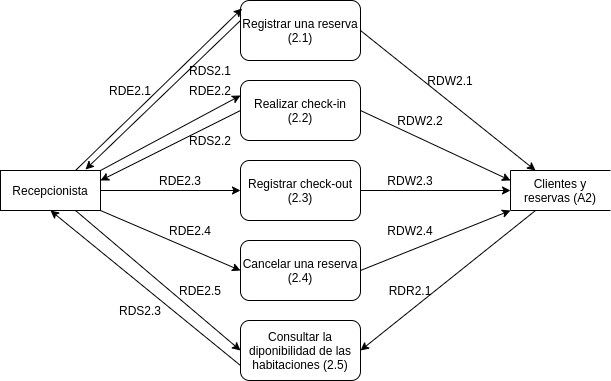

The diagram above was exported from draw.io. Its source (the exported page's mxGraphModel, read from the mxfile embedded in the PNG):
<mxGraphModel dx="1387" dy="786" grid="1" gridSize="10" guides="1" tooltips="1" connect="1" arrows="1" fold="1" page="1" pageScale="1" pageWidth="827" pageHeight="1169" math="0" shadow="0">
  <root>
    <mxCell id="JXlnyV1z_8qdsNbbMBTr-0" />
    <mxCell id="JXlnyV1z_8qdsNbbMBTr-1" parent="JXlnyV1z_8qdsNbbMBTr-0" />
    <mxCell id="shP2eoW-ejAqGjJKKTvz-0" value="Recepcionista" style="rounded=0;whiteSpace=wrap;html=1;" parent="JXlnyV1z_8qdsNbbMBTr-1" vertex="1">
      <mxGeometry x="90" y="350" width="100" height="40" as="geometry" />
    </mxCell>
    <mxCell id="shP2eoW-ejAqGjJKKTvz-1" value="Registrar una reserva (2.1)" style="rounded=1;whiteSpace=wrap;html=1;" parent="JXlnyV1z_8qdsNbbMBTr-1" vertex="1">
      <mxGeometry x="330" y="180" width="120" height="60" as="geometry" />
    </mxCell>
    <mxCell id="0Prqp2iN-7hUAkowp8uT-0" value="Realizar check-in (2.2)" style="rounded=1;whiteSpace=wrap;html=1;" parent="JXlnyV1z_8qdsNbbMBTr-1" vertex="1">
      <mxGeometry x="330" y="260" width="120" height="60" as="geometry" />
    </mxCell>
    <mxCell id="0Prqp2iN-7hUAkowp8uT-1" value="Registrar check-out (2.3)" style="rounded=1;whiteSpace=wrap;html=1;" parent="JXlnyV1z_8qdsNbbMBTr-1" vertex="1">
      <mxGeometry x="330" y="340" width="120" height="60" as="geometry" />
    </mxCell>
    <mxCell id="0Prqp2iN-7hUAkowp8uT-2" value="Cancelar una reserva (2.4)" style="rounded=1;whiteSpace=wrap;html=1;" parent="JXlnyV1z_8qdsNbbMBTr-1" vertex="1">
      <mxGeometry x="330" y="420" width="120" height="60" as="geometry" />
    </mxCell>
    <mxCell id="0Prqp2iN-7hUAkowp8uT-3" value="Consultar la diponibilidad de las habitaciones (2.5)" style="rounded=1;whiteSpace=wrap;html=1;" parent="JXlnyV1z_8qdsNbbMBTr-1" vertex="1">
      <mxGeometry x="330" y="500" width="120" height="60" as="geometry" />
    </mxCell>
    <mxCell id="GRXa1msWe-G_AELHo8My-0" value="Clientes y reservas (A2)" style="shape=partialRectangle;whiteSpace=wrap;html=1;bottom=1;right=0;left=1;top=1;fillColor=none;routingCenterX=0;rotation=0;" parent="JXlnyV1z_8qdsNbbMBTr-1" vertex="1">
      <mxGeometry x="600" y="350" width="100" height="40" as="geometry" />
    </mxCell>
    <mxCell id="d1n_s8wGV1EEjsJIJ6z2-0" value="" style="endArrow=classic;html=1;exitX=0.75;exitY=0;exitDx=0;exitDy=0;entryX=0.013;entryY=0.133;entryDx=0;entryDy=0;entryPerimeter=0;" parent="JXlnyV1z_8qdsNbbMBTr-1" source="shP2eoW-ejAqGjJKKTvz-0" target="shP2eoW-ejAqGjJKKTvz-1" edge="1">
      <mxGeometry width="50" height="50" relative="1" as="geometry">
        <mxPoint x="390" y="370" as="sourcePoint" />
        <mxPoint x="440" y="320" as="targetPoint" />
      </mxGeometry>
    </mxCell>
    <mxCell id="d1n_s8wGV1EEjsJIJ6z2-1" value="" style="endArrow=classic;html=1;exitX=1;exitY=0.5;exitDx=0;exitDy=0;entryX=0;entryY=0.5;entryDx=0;entryDy=0;" parent="JXlnyV1z_8qdsNbbMBTr-1" source="shP2eoW-ejAqGjJKKTvz-0" target="0Prqp2iN-7hUAkowp8uT-1" edge="1">
      <mxGeometry width="50" height="50" relative="1" as="geometry">
        <mxPoint x="280" y="420" as="sourcePoint" />
        <mxPoint x="300" y="420" as="targetPoint" />
      </mxGeometry>
    </mxCell>
    <mxCell id="d1n_s8wGV1EEjsJIJ6z2-3" value="" style="endArrow=classic;html=1;exitX=1;exitY=0;exitDx=0;exitDy=0;entryX=0;entryY=0.25;entryDx=0;entryDy=0;" parent="JXlnyV1z_8qdsNbbMBTr-1" source="shP2eoW-ejAqGjJKKTvz-0" target="0Prqp2iN-7hUAkowp8uT-0" edge="1">
      <mxGeometry width="50" height="50" relative="1" as="geometry">
        <mxPoint x="280" y="340" as="sourcePoint" />
        <mxPoint x="330" y="290" as="targetPoint" />
      </mxGeometry>
    </mxCell>
    <mxCell id="d1n_s8wGV1EEjsJIJ6z2-5" value="" style="endArrow=classic;html=1;exitX=1;exitY=1;exitDx=0;exitDy=0;entryX=0;entryY=0.5;entryDx=0;entryDy=0;" parent="JXlnyV1z_8qdsNbbMBTr-1" source="shP2eoW-ejAqGjJKKTvz-0" target="0Prqp2iN-7hUAkowp8uT-2" edge="1">
      <mxGeometry width="50" height="50" relative="1" as="geometry">
        <mxPoint x="390" y="370" as="sourcePoint" />
        <mxPoint x="440" y="320" as="targetPoint" />
      </mxGeometry>
    </mxCell>
    <mxCell id="d1n_s8wGV1EEjsJIJ6z2-6" value="" style="endArrow=classic;html=1;exitX=0.75;exitY=1;exitDx=0;exitDy=0;entryX=0;entryY=0.5;entryDx=0;entryDy=0;" parent="JXlnyV1z_8qdsNbbMBTr-1" source="shP2eoW-ejAqGjJKKTvz-0" target="0Prqp2iN-7hUAkowp8uT-3" edge="1">
      <mxGeometry width="50" height="50" relative="1" as="geometry">
        <mxPoint x="390" y="370" as="sourcePoint" />
        <mxPoint x="440" y="320" as="targetPoint" />
      </mxGeometry>
    </mxCell>
    <mxCell id="d1n_s8wGV1EEjsJIJ6z2-7" value="" style="endArrow=classic;html=1;exitX=1;exitY=0.5;exitDx=0;exitDy=0;entryX=0.25;entryY=0;entryDx=0;entryDy=0;" parent="JXlnyV1z_8qdsNbbMBTr-1" source="shP2eoW-ejAqGjJKKTvz-1" target="GRXa1msWe-G_AELHo8My-0" edge="1">
      <mxGeometry width="50" height="50" relative="1" as="geometry">
        <mxPoint x="550" y="420" as="sourcePoint" />
        <mxPoint x="600" y="370" as="targetPoint" />
      </mxGeometry>
    </mxCell>
    <mxCell id="d1n_s8wGV1EEjsJIJ6z2-9" value="" style="endArrow=classic;html=1;entryX=0;entryY=0.25;entryDx=0;entryDy=0;exitX=1;exitY=0.5;exitDx=0;exitDy=0;" parent="JXlnyV1z_8qdsNbbMBTr-1" source="0Prqp2iN-7hUAkowp8uT-0" target="GRXa1msWe-G_AELHo8My-0" edge="1">
      <mxGeometry width="50" height="50" relative="1" as="geometry">
        <mxPoint x="480" y="270" as="sourcePoint" />
        <mxPoint x="440" y="320" as="targetPoint" />
      </mxGeometry>
    </mxCell>
    <mxCell id="d1n_s8wGV1EEjsJIJ6z2-10" value="" style="endArrow=classic;html=1;entryX=0;entryY=0.5;entryDx=0;entryDy=0;" parent="JXlnyV1z_8qdsNbbMBTr-1" target="GRXa1msWe-G_AELHo8My-0" edge="1">
      <mxGeometry width="50" height="50" relative="1" as="geometry">
        <mxPoint x="450" y="370" as="sourcePoint" />
        <mxPoint x="440" y="320" as="targetPoint" />
      </mxGeometry>
    </mxCell>
    <mxCell id="d1n_s8wGV1EEjsJIJ6z2-11" value="" style="endArrow=classic;html=1;exitX=1;exitY=0.5;exitDx=0;exitDy=0;entryX=0;entryY=1;entryDx=0;entryDy=0;" parent="JXlnyV1z_8qdsNbbMBTr-1" source="0Prqp2iN-7hUAkowp8uT-2" target="GRXa1msWe-G_AELHo8My-0" edge="1">
      <mxGeometry width="50" height="50" relative="1" as="geometry">
        <mxPoint x="390" y="370" as="sourcePoint" />
        <mxPoint x="440" y="320" as="targetPoint" />
      </mxGeometry>
    </mxCell>
    <mxCell id="d1n_s8wGV1EEjsJIJ6z2-12" value="" style="endArrow=classic;html=1;entryX=1;entryY=0.5;entryDx=0;entryDy=0;exitX=0.25;exitY=1;exitDx=0;exitDy=0;" parent="JXlnyV1z_8qdsNbbMBTr-1" source="GRXa1msWe-G_AELHo8My-0" target="0Prqp2iN-7hUAkowp8uT-3" edge="1">
      <mxGeometry width="50" height="50" relative="1" as="geometry">
        <mxPoint x="690" y="440" as="sourcePoint" />
        <mxPoint x="440" y="320" as="targetPoint" />
      </mxGeometry>
    </mxCell>
    <mxCell id="rAy_eEeViIwMwXaQquDS-0" value="" style="endArrow=classic;html=1;exitX=0;exitY=0.75;exitDx=0;exitDy=0;entryX=0.5;entryY=1;entryDx=0;entryDy=0;" parent="JXlnyV1z_8qdsNbbMBTr-1" source="0Prqp2iN-7hUAkowp8uT-3" target="shP2eoW-ejAqGjJKKTvz-0" edge="1">
      <mxGeometry width="50" height="50" relative="1" as="geometry">
        <mxPoint x="390" y="370" as="sourcePoint" />
        <mxPoint x="440" y="320" as="targetPoint" />
      </mxGeometry>
    </mxCell>
    <mxCell id="rAy_eEeViIwMwXaQquDS-1" value="" style="endArrow=classic;html=1;entryX=1;entryY=0.25;entryDx=0;entryDy=0;exitX=0;exitY=0.5;exitDx=0;exitDy=0;" parent="JXlnyV1z_8qdsNbbMBTr-1" source="0Prqp2iN-7hUAkowp8uT-0" target="shP2eoW-ejAqGjJKKTvz-0" edge="1">
      <mxGeometry width="50" height="50" relative="1" as="geometry">
        <mxPoint x="390" y="370" as="sourcePoint" />
        <mxPoint x="440" y="320" as="targetPoint" />
      </mxGeometry>
    </mxCell>
    <mxCell id="o6SRpPkrcovgcET56qKb-0" value="RDE2.1" style="text;html=1;strokeColor=none;fillColor=none;align=center;verticalAlign=middle;whiteSpace=wrap;rounded=0;" parent="JXlnyV1z_8qdsNbbMBTr-1" vertex="1">
      <mxGeometry x="200" y="260" width="40" height="20" as="geometry" />
    </mxCell>
    <mxCell id="o6SRpPkrcovgcET56qKb-1" value="RDE2.2" style="text;html=1;strokeColor=none;fillColor=none;align=center;verticalAlign=middle;whiteSpace=wrap;rounded=0;" parent="JXlnyV1z_8qdsNbbMBTr-1" vertex="1">
      <mxGeometry x="280" y="260" width="40" height="20" as="geometry" />
    </mxCell>
    <mxCell id="o6SRpPkrcovgcET56qKb-2" value="RDE2.3" style="text;html=1;strokeColor=none;fillColor=none;align=center;verticalAlign=middle;whiteSpace=wrap;rounded=0;" parent="JXlnyV1z_8qdsNbbMBTr-1" vertex="1">
      <mxGeometry x="250" y="350" width="40" height="20" as="geometry" />
    </mxCell>
    <mxCell id="o6SRpPkrcovgcET56qKb-3" value="RDE2.4" style="text;html=1;strokeColor=none;fillColor=none;align=center;verticalAlign=middle;whiteSpace=wrap;rounded=0;" parent="JXlnyV1z_8qdsNbbMBTr-1" vertex="1">
      <mxGeometry x="260" y="400" width="40" height="20" as="geometry" />
    </mxCell>
    <mxCell id="o6SRpPkrcovgcET56qKb-4" value="RDE2.5" style="text;html=1;strokeColor=none;fillColor=none;align=center;verticalAlign=middle;whiteSpace=wrap;rounded=0;" parent="JXlnyV1z_8qdsNbbMBTr-1" vertex="1">
      <mxGeometry x="270" y="460" width="40" height="20" as="geometry" />
    </mxCell>
    <mxCell id="o6SRpPkrcovgcET56qKb-6" value="" style="endArrow=classic;html=1;exitX=0;exitY=0.333;exitDx=0;exitDy=0;entryX=0.85;entryY=-0.025;entryDx=0;entryDy=0;entryPerimeter=0;exitPerimeter=0;" parent="JXlnyV1z_8qdsNbbMBTr-1" source="shP2eoW-ejAqGjJKKTvz-1" target="shP2eoW-ejAqGjJKKTvz-0" edge="1">
      <mxGeometry width="50" height="50" relative="1" as="geometry">
        <mxPoint x="200" y="170" as="sourcePoint" />
        <mxPoint x="250" y="120" as="targetPoint" />
      </mxGeometry>
    </mxCell>
    <mxCell id="o6SRpPkrcovgcET56qKb-7" value="RDS2.1" style="text;html=1;strokeColor=none;fillColor=none;align=center;verticalAlign=middle;whiteSpace=wrap;rounded=0;" parent="JXlnyV1z_8qdsNbbMBTr-1" vertex="1">
      <mxGeometry x="280" y="240" width="40" height="20" as="geometry" />
    </mxCell>
    <mxCell id="o6SRpPkrcovgcET56qKb-8" value="RDS2.2" style="text;html=1;strokeColor=none;fillColor=none;align=center;verticalAlign=middle;whiteSpace=wrap;rounded=0;" parent="JXlnyV1z_8qdsNbbMBTr-1" vertex="1">
      <mxGeometry x="280" y="310" width="40" height="20" as="geometry" />
    </mxCell>
    <mxCell id="o6SRpPkrcovgcET56qKb-9" value="RDS2.3" style="text;html=1;strokeColor=none;fillColor=none;align=center;verticalAlign=middle;whiteSpace=wrap;rounded=0;" parent="JXlnyV1z_8qdsNbbMBTr-1" vertex="1">
      <mxGeometry x="210" y="480" width="40" height="20" as="geometry" />
    </mxCell>
    <mxCell id="o6SRpPkrcovgcET56qKb-10" value="RDW2.1" style="text;html=1;strokeColor=none;fillColor=none;align=center;verticalAlign=middle;whiteSpace=wrap;rounded=0;" parent="JXlnyV1z_8qdsNbbMBTr-1" vertex="1">
      <mxGeometry x="520" y="250" width="40" height="20" as="geometry" />
    </mxCell>
    <mxCell id="o6SRpPkrcovgcET56qKb-12" value="RDW2.2" style="text;html=1;strokeColor=none;fillColor=none;align=center;verticalAlign=middle;whiteSpace=wrap;rounded=0;" parent="JXlnyV1z_8qdsNbbMBTr-1" vertex="1">
      <mxGeometry x="490" y="290" width="40" height="20" as="geometry" />
    </mxCell>
    <mxCell id="o6SRpPkrcovgcET56qKb-13" value="RDW2.3" style="text;html=1;strokeColor=none;fillColor=none;align=center;verticalAlign=middle;whiteSpace=wrap;rounded=0;" parent="JXlnyV1z_8qdsNbbMBTr-1" vertex="1">
      <mxGeometry x="480" y="350" width="40" height="20" as="geometry" />
    </mxCell>
    <mxCell id="o6SRpPkrcovgcET56qKb-14" value="RDW2.4" style="text;html=1;strokeColor=none;fillColor=none;align=center;verticalAlign=middle;whiteSpace=wrap;rounded=0;" parent="JXlnyV1z_8qdsNbbMBTr-1" vertex="1">
      <mxGeometry x="480" y="400" width="40" height="20" as="geometry" />
    </mxCell>
    <mxCell id="o6SRpPkrcovgcET56qKb-15" value="RDR2.1" style="text;html=1;strokeColor=none;fillColor=none;align=center;verticalAlign=middle;whiteSpace=wrap;rounded=0;" parent="JXlnyV1z_8qdsNbbMBTr-1" vertex="1">
      <mxGeometry x="480" y="460" width="40" height="20" as="geometry" />
    </mxCell>
  </root>
</mxGraphModel>